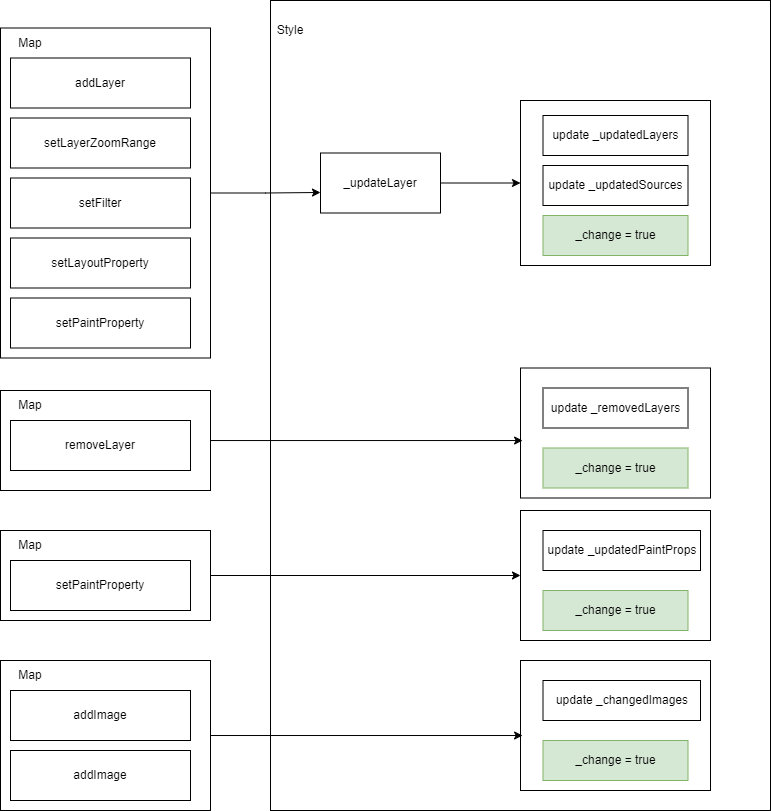

The diagram above was exported from draw.io. Its source (the exported page's mxGraphModel, read from the mxfile embedded in the PNG):
<mxGraphModel dx="2901" dy="1106" grid="1" gridSize="10" guides="1" tooltips="1" connect="1" arrows="1" fold="1" page="1" pageScale="1" pageWidth="827" pageHeight="1169" math="0" shadow="0">
  <root>
    <mxCell id="0" />
    <mxCell id="1" parent="0" />
    <mxCell id="BPRjAm_0JU_PFOyC6Fu8-21" value="" style="rounded=0;whiteSpace=wrap;html=1;" vertex="1" parent="1">
      <mxGeometry x="250" width="500" height="810" as="geometry" />
    </mxCell>
    <mxCell id="BPRjAm_0JU_PFOyC6Fu8-7" value="" style="rounded=0;whiteSpace=wrap;html=1;" vertex="1" parent="1">
      <mxGeometry x="-20" y="27.5" width="210" height="330" as="geometry" />
    </mxCell>
    <mxCell id="BPRjAm_0JU_PFOyC6Fu8-1" value="addLayer" style="rounded=0;whiteSpace=wrap;html=1;" vertex="1" parent="1">
      <mxGeometry x="-10" y="57.5" width="180" height="50" as="geometry" />
    </mxCell>
    <mxCell id="BPRjAm_0JU_PFOyC6Fu8-3" value="setLayerZoomRange" style="rounded=0;whiteSpace=wrap;html=1;" vertex="1" parent="1">
      <mxGeometry x="-10" y="117.5" width="180" height="50" as="geometry" />
    </mxCell>
    <mxCell id="BPRjAm_0JU_PFOyC6Fu8-4" value="setFilter" style="rounded=0;whiteSpace=wrap;html=1;" vertex="1" parent="1">
      <mxGeometry x="-10" y="177.5" width="180" height="50" as="geometry" />
    </mxCell>
    <mxCell id="BPRjAm_0JU_PFOyC6Fu8-5" value="setLayoutProperty" style="rounded=0;whiteSpace=wrap;html=1;" vertex="1" parent="1">
      <mxGeometry x="-10" y="237.5" width="180" height="50" as="geometry" />
    </mxCell>
    <mxCell id="BPRjAm_0JU_PFOyC6Fu8-6" value="setPaintProperty" style="rounded=0;whiteSpace=wrap;html=1;" vertex="1" parent="1">
      <mxGeometry x="-10" y="297.5" width="180" height="50" as="geometry" />
    </mxCell>
    <mxCell id="BPRjAm_0JU_PFOyC6Fu8-8" value="Map" style="text;html=1;align=center;verticalAlign=middle;whiteSpace=wrap;rounded=0;" vertex="1" parent="1">
      <mxGeometry x="-20" y="27.5" width="60" height="30" as="geometry" />
    </mxCell>
    <mxCell id="BPRjAm_0JU_PFOyC6Fu8-18" style="edgeStyle=orthogonalEdgeStyle;rounded=0;orthogonalLoop=1;jettySize=auto;html=1;entryX=0;entryY=0.5;entryDx=0;entryDy=0;" edge="1" parent="1" source="BPRjAm_0JU_PFOyC6Fu8-16" target="BPRjAm_0JU_PFOyC6Fu8-19">
      <mxGeometry relative="1" as="geometry">
        <mxPoint x="550" y="182.5" as="targetPoint" />
      </mxGeometry>
    </mxCell>
    <mxCell id="BPRjAm_0JU_PFOyC6Fu8-16" value="_updateLayer" style="rounded=0;whiteSpace=wrap;html=1;" vertex="1" parent="1">
      <mxGeometry x="300" y="152.5" width="120" height="60" as="geometry" />
    </mxCell>
    <mxCell id="BPRjAm_0JU_PFOyC6Fu8-19" value="" style="rounded=0;whiteSpace=wrap;html=1;" vertex="1" parent="1">
      <mxGeometry x="500" y="100" width="190" height="165" as="geometry" />
    </mxCell>
    <mxCell id="BPRjAm_0JU_PFOyC6Fu8-20" value="update&amp;nbsp;_updatedLayers" style="rounded=0;whiteSpace=wrap;html=1;" vertex="1" parent="1">
      <mxGeometry x="522.5" y="115" width="145" height="40" as="geometry" />
    </mxCell>
    <mxCell id="BPRjAm_0JU_PFOyC6Fu8-23" value="Style" style="text;html=1;align=center;verticalAlign=middle;whiteSpace=wrap;rounded=0;" vertex="1" parent="1">
      <mxGeometry x="240" y="15" width="60" height="30" as="geometry" />
    </mxCell>
    <mxCell id="BPRjAm_0JU_PFOyC6Fu8-24" value="_change = true" style="rounded=0;whiteSpace=wrap;html=1;fillColor=#d5e8d4;strokeColor=#82b366;" vertex="1" parent="1">
      <mxGeometry x="522.5" y="215" width="145" height="40" as="geometry" />
    </mxCell>
    <mxCell id="BPRjAm_0JU_PFOyC6Fu8-25" value="" style="rounded=0;whiteSpace=wrap;html=1;" vertex="1" parent="1">
      <mxGeometry x="-20" y="390" width="210" height="100" as="geometry" />
    </mxCell>
    <mxCell id="BPRjAm_0JU_PFOyC6Fu8-26" value="removeLayer" style="rounded=0;whiteSpace=wrap;html=1;" vertex="1" parent="1">
      <mxGeometry x="-10" y="420" width="180" height="50" as="geometry" />
    </mxCell>
    <mxCell id="BPRjAm_0JU_PFOyC6Fu8-31" value="Map" style="text;html=1;align=center;verticalAlign=middle;whiteSpace=wrap;rounded=0;" vertex="1" parent="1">
      <mxGeometry x="-20" y="390" width="60" height="30" as="geometry" />
    </mxCell>
    <mxCell id="BPRjAm_0JU_PFOyC6Fu8-34" value="" style="rounded=0;whiteSpace=wrap;html=1;" vertex="1" parent="1">
      <mxGeometry x="500" y="367.5" width="190" height="130" as="geometry" />
    </mxCell>
    <mxCell id="BPRjAm_0JU_PFOyC6Fu8-35" value="update&amp;nbsp;_removedLayers" style="rounded=0;whiteSpace=wrap;html=1;" vertex="1" parent="1">
      <mxGeometry x="522.5" y="387.5" width="145" height="40" as="geometry" />
    </mxCell>
    <mxCell id="BPRjAm_0JU_PFOyC6Fu8-36" value="_change = true" style="rounded=0;whiteSpace=wrap;html=1;fillColor=#d5e8d4;strokeColor=#82b366;" vertex="1" parent="1">
      <mxGeometry x="522.5" y="447.5" width="145" height="40" as="geometry" />
    </mxCell>
    <mxCell id="BPRjAm_0JU_PFOyC6Fu8-54" style="edgeStyle=orthogonalEdgeStyle;rounded=0;orthogonalLoop=1;jettySize=auto;html=1;entryX=0;entryY=0.5;entryDx=0;entryDy=0;" edge="1" parent="1" source="BPRjAm_0JU_PFOyC6Fu8-38" target="BPRjAm_0JU_PFOyC6Fu8-42">
      <mxGeometry relative="1" as="geometry" />
    </mxCell>
    <mxCell id="BPRjAm_0JU_PFOyC6Fu8-38" value="" style="rounded=0;whiteSpace=wrap;html=1;" vertex="1" parent="1">
      <mxGeometry x="-20" y="530" width="210" height="90" as="geometry" />
    </mxCell>
    <mxCell id="BPRjAm_0JU_PFOyC6Fu8-39" value="setPaintProperty" style="rounded=0;whiteSpace=wrap;html=1;" vertex="1" parent="1">
      <mxGeometry x="-10" y="560" width="180" height="50" as="geometry" />
    </mxCell>
    <mxCell id="BPRjAm_0JU_PFOyC6Fu8-40" value="Map" style="text;html=1;align=center;verticalAlign=middle;whiteSpace=wrap;rounded=0;" vertex="1" parent="1">
      <mxGeometry x="-20" y="530" width="60" height="30" as="geometry" />
    </mxCell>
    <mxCell id="BPRjAm_0JU_PFOyC6Fu8-41" value="update&amp;nbsp;_updatedSources" style="rounded=0;whiteSpace=wrap;html=1;" vertex="1" parent="1">
      <mxGeometry x="522.5" y="165" width="145" height="40" as="geometry" />
    </mxCell>
    <mxCell id="BPRjAm_0JU_PFOyC6Fu8-42" value="" style="rounded=0;whiteSpace=wrap;html=1;" vertex="1" parent="1">
      <mxGeometry x="500" y="510" width="190" height="130" as="geometry" />
    </mxCell>
    <mxCell id="BPRjAm_0JU_PFOyC6Fu8-43" value="update&amp;nbsp;_updatedPaintProps" style="rounded=0;whiteSpace=wrap;html=1;" vertex="1" parent="1">
      <mxGeometry x="522.5" y="530" width="157.5" height="40" as="geometry" />
    </mxCell>
    <mxCell id="BPRjAm_0JU_PFOyC6Fu8-44" value="_change = true" style="rounded=0;whiteSpace=wrap;html=1;fillColor=#d5e8d4;strokeColor=#82b366;" vertex="1" parent="1">
      <mxGeometry x="522.5" y="590" width="145" height="40" as="geometry" />
    </mxCell>
    <mxCell id="BPRjAm_0JU_PFOyC6Fu8-45" value="" style="rounded=0;whiteSpace=wrap;html=1;" vertex="1" parent="1">
      <mxGeometry x="-20" y="660" width="210" height="150" as="geometry" />
    </mxCell>
    <mxCell id="BPRjAm_0JU_PFOyC6Fu8-46" value="addImage" style="rounded=0;whiteSpace=wrap;html=1;" vertex="1" parent="1">
      <mxGeometry x="-10" y="690" width="180" height="50" as="geometry" />
    </mxCell>
    <mxCell id="BPRjAm_0JU_PFOyC6Fu8-47" value="Map" style="text;html=1;align=center;verticalAlign=middle;whiteSpace=wrap;rounded=0;" vertex="1" parent="1">
      <mxGeometry x="-20" y="660" width="60" height="30" as="geometry" />
    </mxCell>
    <mxCell id="BPRjAm_0JU_PFOyC6Fu8-48" value="addImage" style="rounded=0;whiteSpace=wrap;html=1;" vertex="1" parent="1">
      <mxGeometry x="-10" y="750" width="180" height="50" as="geometry" />
    </mxCell>
    <mxCell id="BPRjAm_0JU_PFOyC6Fu8-49" value="" style="rounded=0;whiteSpace=wrap;html=1;" vertex="1" parent="1">
      <mxGeometry x="500" y="660" width="190" height="130" as="geometry" />
    </mxCell>
    <mxCell id="BPRjAm_0JU_PFOyC6Fu8-50" value="update&amp;nbsp;_changedImages" style="rounded=0;whiteSpace=wrap;html=1;" vertex="1" parent="1">
      <mxGeometry x="522.5" y="680" width="157.5" height="40" as="geometry" />
    </mxCell>
    <mxCell id="BPRjAm_0JU_PFOyC6Fu8-51" value="_change = true" style="rounded=0;whiteSpace=wrap;html=1;fillColor=#d5e8d4;strokeColor=#82b366;" vertex="1" parent="1">
      <mxGeometry x="522.5" y="740" width="145" height="40" as="geometry" />
    </mxCell>
    <mxCell id="BPRjAm_0JU_PFOyC6Fu8-52" style="edgeStyle=orthogonalEdgeStyle;rounded=0;orthogonalLoop=1;jettySize=auto;html=1;entryX=0.011;entryY=0.558;entryDx=0;entryDy=0;entryPerimeter=0;" edge="1" parent="1" source="BPRjAm_0JU_PFOyC6Fu8-25" target="BPRjAm_0JU_PFOyC6Fu8-34">
      <mxGeometry relative="1" as="geometry" />
    </mxCell>
    <mxCell id="BPRjAm_0JU_PFOyC6Fu8-53" style="edgeStyle=orthogonalEdgeStyle;rounded=0;orthogonalLoop=1;jettySize=auto;html=1;entryX=0;entryY=0.658;entryDx=0;entryDy=0;entryPerimeter=0;" edge="1" parent="1" source="BPRjAm_0JU_PFOyC6Fu8-7" target="BPRjAm_0JU_PFOyC6Fu8-16">
      <mxGeometry relative="1" as="geometry" />
    </mxCell>
    <mxCell id="BPRjAm_0JU_PFOyC6Fu8-55" style="edgeStyle=orthogonalEdgeStyle;rounded=0;orthogonalLoop=1;jettySize=auto;html=1;entryX=0.011;entryY=0.577;entryDx=0;entryDy=0;entryPerimeter=0;" edge="1" parent="1" source="BPRjAm_0JU_PFOyC6Fu8-45" target="BPRjAm_0JU_PFOyC6Fu8-49">
      <mxGeometry relative="1" as="geometry" />
    </mxCell>
  </root>
</mxGraphModel>